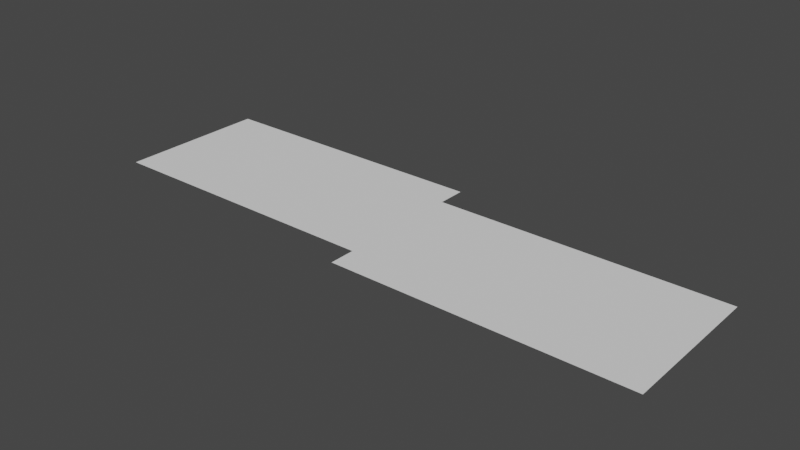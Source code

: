 # Source: a40.blend  (saved by Blender 2.92.15; exported with 4.5.12 LTS)
import bpy
from mathutils import Matrix  # noqa: F401  (used for matrix-valued properties, if any)

bpy.ops.wm.read_factory_settings(use_empty=True)
scene = bpy.context.scene
scene.name = 'Scene'

# ---- collections
col_collection = bpy.data.collections.new('Collection'); scene.collection.children.link(col_collection)

# ---- world
world_world = bpy.data.worlds.new('World'); scene.world = world_world
world_world.use_nodes = True; world_world.node_tree.nodes.clear()
_N = world_world.node_tree.nodes; _L = world_world.node_tree.links
n0 = _N.new('ShaderNodeOutputWorld'); n0.name = 'World Output'; n0.location = (300, 300)
n1 = _N.new('ShaderNodeBackground'); n1.name = 'Background'; n1.location = (10, 300)
n1.inputs[0].default_value = (0.05088, 0.05088, 0.05088, 1.0)
_L.new(n1.outputs[0], n0.inputs[0])
n0.is_active_output = True
world_world.color = (0.05088, 0.05088, 0.05088)
world_world.use_sun_shadow = False
world_world.sun_shadow_jitter_overblur = 0.0

# ---- meshes
me_plane = bpy.data.meshes.new('Plane')
me_plane.from_pydata([(6.0, 0.8483, 0.0), (-6.0, 1.418, 0.0), (6.0, 1.418, 0.0), (0.0, -1.673, 0.0), (0.0, 1.418, 0.0), (-6.0, 0.0, 0.0), (6.0, 0.0, 0.0), (0.0, 0.8483, 0.0), (2.7, -1.673, 0.0), (2.7, 1.418, 0.0), (1.698, 1.418, 0.0), (-6.0, 2.003, 0.0), (0.0, 2.003, 0.0), (-6.0, -1.139, 0.0), (6.0, -1.673, 0.0), (0.0, -1.139, 0.0), (1.698, -1.673, 0.0), (-6.0, 0.8483, 0.0), (0.0, -0.8343, 0.0), (0.0, 0.006605, 0.0), (5.949, 1.367, 0.0), (2.751, 1.367, 0.0), (2.751, 0.8483, 0.0), (2.751, 0.05112, 0.0), (5.949, 0.05112, 0.0), (5.949, 0.8483, 0.0), (2.751, -1.622, 0.0), (5.949, -1.622, 0.0), (5.949, -0.05112, 0.0), (2.751, -0.05112, 0.0), (1.749, 0.8994, 0.0), (2.649, 0.8994, 0.0), (2.649, 1.367, 0.0), (1.749, 1.367, 0.0), (0.05112, -1.622, 0.0), (1.647, -1.622, 0.0), (1.647, -0.8854, 0.0), (0.05112, -0.8854, 0.0), (0.05112, -1.139, 0.0), (0.05112, -0.7832, 0.0), (1.647, -0.7832, 0.0), (1.647, -0.04451, 0.0), (0.05112, -0.04451, 0.0), (0.05112, 0.05772, 0.0), (1.647, 0.05772, 0.0), (1.647, 0.7972, 0.0), (0.05112, 0.7972, 0.0), (0.0518, 0.9001, 0.0), (1.646, 0.9001, 0.0), (1.646, 1.366, 0.0), (0.0518, 1.366, 0.0), (2.648, 0.0, 0.0), (2.648, 0.7965, 0.0), (1.75, 0.7965, 0.0), (1.75, 0.006605, 0.0), (1.75, -0.8343, 0.0), (1.75, -1.621, 0.0), (2.648, -1.621, 0.0), (2.7, 1.367, 0.0), (1.698, 1.367, 0.0)], [], [(20, 21, 22, 23, 24, 25), (17, 7, 4, 1), (15, 18, 19, 7, 17, 5, 13), (26, 27, 28, 29), (30, 31, 32, 33), (47, 48, 49, 50), (1, 4, 12, 11), (51, 52, 53, 54, 55, 56, 57), (34, 35, 36, 37, 38), (39, 40, 41, 42), (43, 44, 45, 46), (6, 0, 25, 24), (0, 2, 20, 25), (8, 14, 27, 26), (14, 6, 28, 27), (58, 32, 31, 30, 33, 59, 49, 48, 47, 46, 45, 44, 43, 42, 41, 40, 39, 37, 36, 35, 16, 56, 55, 54, 53, 52, 51, 57, 8, 26, 29, 28, 6, 24, 23, 22, 21), (2, 9, 10, 4, 7, 19, 18, 15, 3, 16, 35, 34, 38, 37, 39, 42, 43, 46, 47, 50, 49, 59, 33, 32, 58, 21, 20), (16, 8, 57, 56)])
_uv = me_plane.uv_layers.new(name='UVMap')
_uv.uv.foreach_set('vector', [0.01865, 0.0175, 0.6926, 0.9699, 0.6959, 0.7885, 0.7005, 0.514, 0.9465, 0.4775, 0.05996, 0.03638, 0.0, 0.7967, 0.5, 0.7967, 0.5, 1.0, 0.0, 1.0, 0.5, 0.1, 0.5, 0.2803, 0.5, 0.5385, 0.5, 0.7967, 0.0, 0.7967, 0.0, 0.0, 0.0, 0.0, 0.7046, 0.01528, 0.9954, 0.01528, 0.9954, 0.4847, 0.7046, 0.4847, 0.6507, 0.8149, 0.6973, 0.8149, 0.6973, 0.9818, 0.6507, 0.9818, 0.5045, 0.8152, 0.6435, 0.8152, 0.6435, 0.9815, 0.5045, 0.9815, 0.0, 1.0, 0.5, 1.0, 0.5, 1.0, 0.0, 1.0, 0.6973, 0.5035, 0.6973, 0.7792, 0.6507, 0.7804, 0.6507, 0.5371, 0.6507, 0.2779, 0.6507, 0.01685, 0.6973, 0.01588, 0.05789, 0.01208, 0.6326, 0.01692, 0.6402, 0.2629, 0.4975, 0.2546, 0.4688, 0.1183, 0.5045, 0.296, 0.6435, 0.2958, 0.6435, 0.5227, 0.5045, 0.5228, 0.5045, 0.5542, 0.6435, 0.5541, 0.6435, 0.781, 0.5045, 0.781, 1.0, 0.5, 0.0, 0.0, 0.05996, 0.03638, 0.9465, 0.4775, 0.0, 0.0, 0.0, 0.0, 0.01865, 0.0175, 0.05996, 0.03638, 0.7, 0.0, 1.0, 0.0, 0.9954, 0.01528, 0.7046, 0.01528, 1.0, 0.0, 1.0, 0.5, 0.9954, 0.4847, 0.9954, 0.01528, 0.7, 0.9818, 0.6973, 0.9818, 0.6973, 0.8149, 0.6507, 0.8149, 0.6507, 0.9818, 0.648, 0.9816, 0.6435, 0.9815, 0.6435, 0.8152, 0.5045, 0.8152, 0.5045, 0.781, 0.6435, 0.781, 0.6435, 0.5541, 0.5045, 0.5542, 0.5045, 0.5228, 0.6435, 0.5227, 0.6435, 0.2958, 0.5045, 0.296, 0.4975, 0.2546, 0.6402, 0.2629, 0.6326, 0.01692, 0.648, 0.0, 0.6507, 0.01685, 0.6507, 0.2779, 0.6507, 0.5371, 0.6507, 0.7804, 0.6973, 0.7792, 0.6973, 0.5035, 0.6973, 0.01588, 0.7, 0.0, 0.7046, 0.01528, 0.7046, 0.4847, 0.9954, 0.4847, 1.0, 0.5, 0.9465, 0.4775, 0.7005, 0.514, 0.6959, 0.7885, 0.6926, 0.9699, 0.0, 0.0, 0.7, 1.0, 0.648, 1.0, 0.5, 1.0, 0.5, 0.7967, 0.5, 0.5385, 0.5, 0.2803, 0.5, 0.1, 0.0, 0.0, 0.648, 0.0, 0.6326, 0.01692, 0.05789, 0.01208, 0.4688, 0.1183, 0.4975, 0.2546, 0.5045, 0.296, 0.5045, 0.5228, 0.5045, 0.5542, 0.5045, 0.781, 0.5045, 0.8152, 0.5045, 0.9815, 0.6435, 0.9815, 0.648, 0.9816, 0.6507, 0.9818, 0.6973, 0.9818, 0.7, 0.9818, 0.6926, 0.9699, 0.01865, 0.0175, 0.648, 0.0, 0.7, 0.0, 0.6973, 0.01588, 0.6507, 0.01685])
me_plane.use_remesh_fix_poles = True
me_plane.use_remesh_preserve_attributes = False
me_plane.use_mirror_vertex_groups = False
me_plane.update()

# ---- objects
ob_plane = bpy.data.objects.new('Plane', me_plane)

# ---- transforms, parenting, visibility, modifiers, constraints
ob_plane.location = (0.0, 0.0, 0.0)
ob_plane.lineart.crease_threshold = 0.0

# ---- collection membership
col_collection.objects.link(ob_plane)

# ---- scene / render settings (as saved in the file)
scene.frame_start = 1; scene.frame_end = 250; scene.frame_set(1)
scene.render.engine = 'BLENDER_EEVEE_NEXT'
scene.cycles.use_denoising = False
scene.cycles.samples = 128
scene.cycles.sampling_pattern = 'TABULATED_SOBOL'
scene.cycles.use_adaptive_sampling = False
scene.cycles.use_light_tree = False
scene.view_settings.view_transform = 'Filmic'
bpy.context.view_layer.update()

# ---- added for rendering (the .blend has no active camera and no usable light): camera, sun
cam_auto = bpy.data.cameras.new('AutoCamera')
cam_auto.lens = 50.0
cam_auto.sensor_width = 36.0
cam_auto.clip_end = 1000.0
ob_auto_camera = bpy.data.objects.new('AutoCamera', cam_auto)
scene.collection.objects.link(ob_auto_camera)
ob_auto_camera.location = (11.6118, -13.7692, 9.28943)
ob_auto_camera.rotation_euler = (1.09748, -7.21219e-08, 0.694738)
scene.camera = ob_auto_camera
light_auto_sun = bpy.data.lights.new('AutoSun', 'SUN')
light_auto_sun.energy = 3.0
light_auto_sun.angle = 0.0523599
ob_auto_sun = bpy.data.objects.new('AutoSun', light_auto_sun)
scene.collection.objects.link(ob_auto_sun)
ob_auto_sun.rotation_euler = (0.872665, 0.174533, 0.523599)
bpy.context.view_layer.update()
